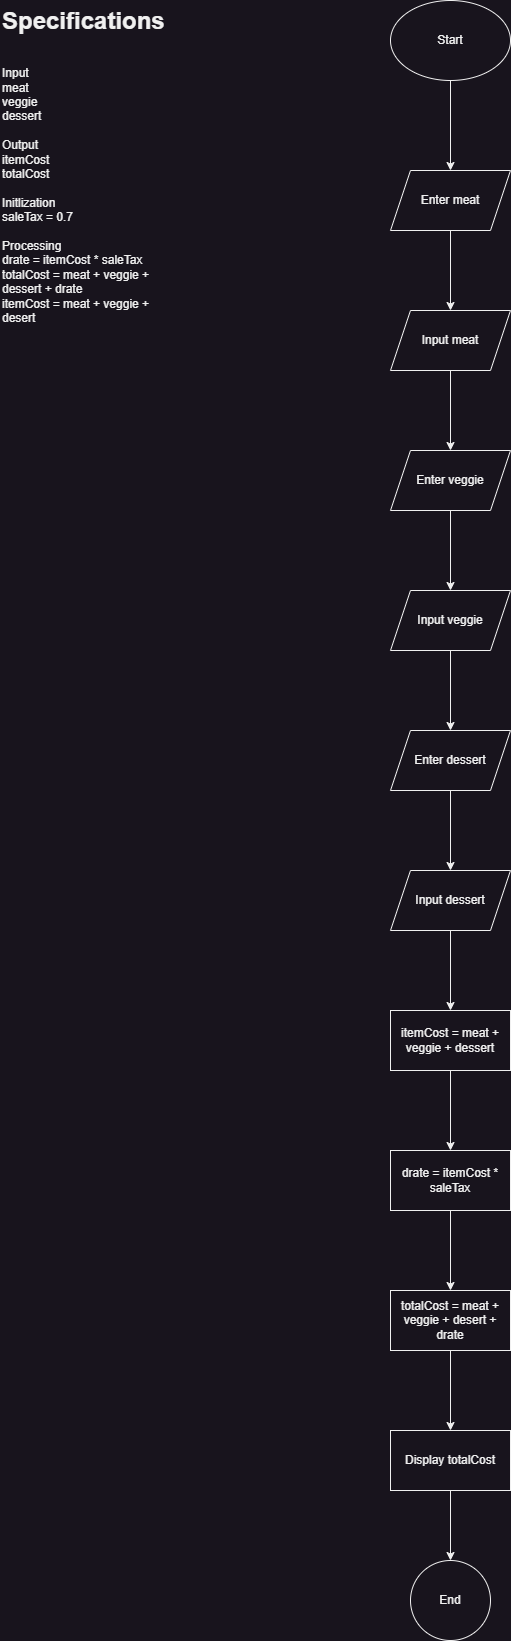

The diagram above was exported from draw.io. Its source (the exported page's mxGraphModel, read from the mxfile embedded in the PNG):
<mxGraphModel dx="1050" dy="621" grid="1" gridSize="10" guides="1" tooltips="1" connect="1" arrows="1" fold="1" page="1" pageScale="1" pageWidth="850" pageHeight="1100" math="0" shadow="0">
  <root>
    <mxCell id="0" />
    <mxCell id="1" parent="0" />
    <mxCell id="4CI7AgHEYHPZVFvSOuo--1" value="&lt;h1 style=&quot;margin-top: 0px;&quot;&gt;Specifications&lt;/h1&gt;&lt;div&gt;&lt;br&gt;&lt;/div&gt;&lt;div&gt;Input&lt;/div&gt;&lt;div&gt;meat&lt;/div&gt;&lt;div&gt;veggie&lt;/div&gt;&lt;div&gt;dessert&lt;/div&gt;&lt;div&gt;&lt;br&gt;&lt;/div&gt;&lt;div&gt;Output&lt;/div&gt;&lt;div&gt;itemCost&lt;/div&gt;&lt;div&gt;totalCost&lt;/div&gt;&lt;div&gt;&lt;br&gt;&lt;/div&gt;&lt;div&gt;Initlization&lt;/div&gt;&lt;div&gt;saleTax = 0.7&lt;/div&gt;&lt;div&gt;&lt;br&gt;&lt;/div&gt;&lt;div&gt;Processing&lt;/div&gt;&lt;div&gt;drate = itemCost * saleTax&amp;nbsp;&lt;/div&gt;&lt;div&gt;totalCost = meat + veggie + dessert + drate&lt;/div&gt;&lt;div&gt;itemCost = meat + veggie + desert&amp;nbsp;&lt;/div&gt;" style="text;html=1;whiteSpace=wrap;overflow=hidden;rounded=0;" vertex="1" parent="1">
      <mxGeometry width="180" height="390" as="geometry" />
    </mxCell>
    <mxCell id="4CI7AgHEYHPZVFvSOuo--4" value="" style="edgeStyle=orthogonalEdgeStyle;rounded=0;orthogonalLoop=1;jettySize=auto;html=1;" edge="1" parent="1" source="4CI7AgHEYHPZVFvSOuo--2" target="4CI7AgHEYHPZVFvSOuo--3">
      <mxGeometry relative="1" as="geometry" />
    </mxCell>
    <mxCell id="4CI7AgHEYHPZVFvSOuo--2" value="Start" style="ellipse;whiteSpace=wrap;html=1;" vertex="1" parent="1">
      <mxGeometry x="390" width="120" height="80" as="geometry" />
    </mxCell>
    <mxCell id="4CI7AgHEYHPZVFvSOuo--6" value="" style="edgeStyle=orthogonalEdgeStyle;rounded=0;orthogonalLoop=1;jettySize=auto;html=1;" edge="1" parent="1" source="4CI7AgHEYHPZVFvSOuo--3" target="4CI7AgHEYHPZVFvSOuo--5">
      <mxGeometry relative="1" as="geometry" />
    </mxCell>
    <mxCell id="4CI7AgHEYHPZVFvSOuo--3" value="Enter meat" style="shape=parallelogram;perimeter=parallelogramPerimeter;whiteSpace=wrap;html=1;fixedSize=1;" vertex="1" parent="1">
      <mxGeometry x="390" y="170" width="120" height="60" as="geometry" />
    </mxCell>
    <mxCell id="4CI7AgHEYHPZVFvSOuo--8" value="" style="edgeStyle=orthogonalEdgeStyle;rounded=0;orthogonalLoop=1;jettySize=auto;html=1;" edge="1" parent="1" source="4CI7AgHEYHPZVFvSOuo--5" target="4CI7AgHEYHPZVFvSOuo--7">
      <mxGeometry relative="1" as="geometry" />
    </mxCell>
    <mxCell id="4CI7AgHEYHPZVFvSOuo--5" value="Input meat" style="shape=parallelogram;perimeter=parallelogramPerimeter;whiteSpace=wrap;html=1;fixedSize=1;" vertex="1" parent="1">
      <mxGeometry x="390" y="310" width="120" height="60" as="geometry" />
    </mxCell>
    <mxCell id="4CI7AgHEYHPZVFvSOuo--10" value="" style="edgeStyle=orthogonalEdgeStyle;rounded=0;orthogonalLoop=1;jettySize=auto;html=1;" edge="1" parent="1" source="4CI7AgHEYHPZVFvSOuo--7" target="4CI7AgHEYHPZVFvSOuo--9">
      <mxGeometry relative="1" as="geometry" />
    </mxCell>
    <mxCell id="4CI7AgHEYHPZVFvSOuo--7" value="Enter veggie" style="shape=parallelogram;perimeter=parallelogramPerimeter;whiteSpace=wrap;html=1;fixedSize=1;" vertex="1" parent="1">
      <mxGeometry x="390" y="450" width="120" height="60" as="geometry" />
    </mxCell>
    <mxCell id="4CI7AgHEYHPZVFvSOuo--12" value="" style="edgeStyle=orthogonalEdgeStyle;rounded=0;orthogonalLoop=1;jettySize=auto;html=1;" edge="1" parent="1" source="4CI7AgHEYHPZVFvSOuo--9" target="4CI7AgHEYHPZVFvSOuo--11">
      <mxGeometry relative="1" as="geometry" />
    </mxCell>
    <mxCell id="4CI7AgHEYHPZVFvSOuo--9" value="Input veggie" style="shape=parallelogram;perimeter=parallelogramPerimeter;whiteSpace=wrap;html=1;fixedSize=1;" vertex="1" parent="1">
      <mxGeometry x="390" y="590" width="120" height="60" as="geometry" />
    </mxCell>
    <mxCell id="4CI7AgHEYHPZVFvSOuo--14" value="" style="edgeStyle=orthogonalEdgeStyle;rounded=0;orthogonalLoop=1;jettySize=auto;html=1;" edge="1" parent="1" source="4CI7AgHEYHPZVFvSOuo--11" target="4CI7AgHEYHPZVFvSOuo--13">
      <mxGeometry relative="1" as="geometry" />
    </mxCell>
    <mxCell id="4CI7AgHEYHPZVFvSOuo--11" value="Enter dessert" style="shape=parallelogram;perimeter=parallelogramPerimeter;whiteSpace=wrap;html=1;fixedSize=1;" vertex="1" parent="1">
      <mxGeometry x="390" y="730" width="120" height="60" as="geometry" />
    </mxCell>
    <mxCell id="4CI7AgHEYHPZVFvSOuo--16" value="" style="edgeStyle=orthogonalEdgeStyle;rounded=0;orthogonalLoop=1;jettySize=auto;html=1;" edge="1" parent="1" source="4CI7AgHEYHPZVFvSOuo--13" target="4CI7AgHEYHPZVFvSOuo--15">
      <mxGeometry relative="1" as="geometry" />
    </mxCell>
    <mxCell id="4CI7AgHEYHPZVFvSOuo--13" value="Input dessert" style="shape=parallelogram;perimeter=parallelogramPerimeter;whiteSpace=wrap;html=1;fixedSize=1;" vertex="1" parent="1">
      <mxGeometry x="390" y="870" width="120" height="60" as="geometry" />
    </mxCell>
    <mxCell id="4CI7AgHEYHPZVFvSOuo--18" value="" style="edgeStyle=orthogonalEdgeStyle;rounded=0;orthogonalLoop=1;jettySize=auto;html=1;" edge="1" parent="1" source="4CI7AgHEYHPZVFvSOuo--15" target="4CI7AgHEYHPZVFvSOuo--17">
      <mxGeometry relative="1" as="geometry" />
    </mxCell>
    <mxCell id="4CI7AgHEYHPZVFvSOuo--15" value="itemCost = meat + veggie + dessert" style="whiteSpace=wrap;html=1;" vertex="1" parent="1">
      <mxGeometry x="390" y="1010" width="120" height="60" as="geometry" />
    </mxCell>
    <mxCell id="4CI7AgHEYHPZVFvSOuo--20" value="" style="edgeStyle=orthogonalEdgeStyle;rounded=0;orthogonalLoop=1;jettySize=auto;html=1;" edge="1" parent="1" source="4CI7AgHEYHPZVFvSOuo--17" target="4CI7AgHEYHPZVFvSOuo--19">
      <mxGeometry relative="1" as="geometry" />
    </mxCell>
    <mxCell id="4CI7AgHEYHPZVFvSOuo--17" value="drate = itemCost * saleTax" style="whiteSpace=wrap;html=1;" vertex="1" parent="1">
      <mxGeometry x="390" y="1150" width="120" height="60" as="geometry" />
    </mxCell>
    <mxCell id="4CI7AgHEYHPZVFvSOuo--22" value="" style="edgeStyle=orthogonalEdgeStyle;rounded=0;orthogonalLoop=1;jettySize=auto;html=1;" edge="1" parent="1" source="4CI7AgHEYHPZVFvSOuo--19" target="4CI7AgHEYHPZVFvSOuo--21">
      <mxGeometry relative="1" as="geometry" />
    </mxCell>
    <mxCell id="4CI7AgHEYHPZVFvSOuo--19" value="totalCost = meat + veggie + desert + drate" style="whiteSpace=wrap;html=1;" vertex="1" parent="1">
      <mxGeometry x="390" y="1290" width="120" height="60" as="geometry" />
    </mxCell>
    <mxCell id="4CI7AgHEYHPZVFvSOuo--24" value="" style="edgeStyle=orthogonalEdgeStyle;rounded=0;orthogonalLoop=1;jettySize=auto;html=1;" edge="1" parent="1" source="4CI7AgHEYHPZVFvSOuo--21" target="4CI7AgHEYHPZVFvSOuo--23">
      <mxGeometry relative="1" as="geometry" />
    </mxCell>
    <mxCell id="4CI7AgHEYHPZVFvSOuo--21" value="Display totalCost" style="whiteSpace=wrap;html=1;" vertex="1" parent="1">
      <mxGeometry x="390" y="1430" width="120" height="60" as="geometry" />
    </mxCell>
    <mxCell id="4CI7AgHEYHPZVFvSOuo--23" value="End" style="ellipse;whiteSpace=wrap;html=1;" vertex="1" parent="1">
      <mxGeometry x="410" y="1560" width="80" height="80" as="geometry" />
    </mxCell>
  </root>
</mxGraphModel>